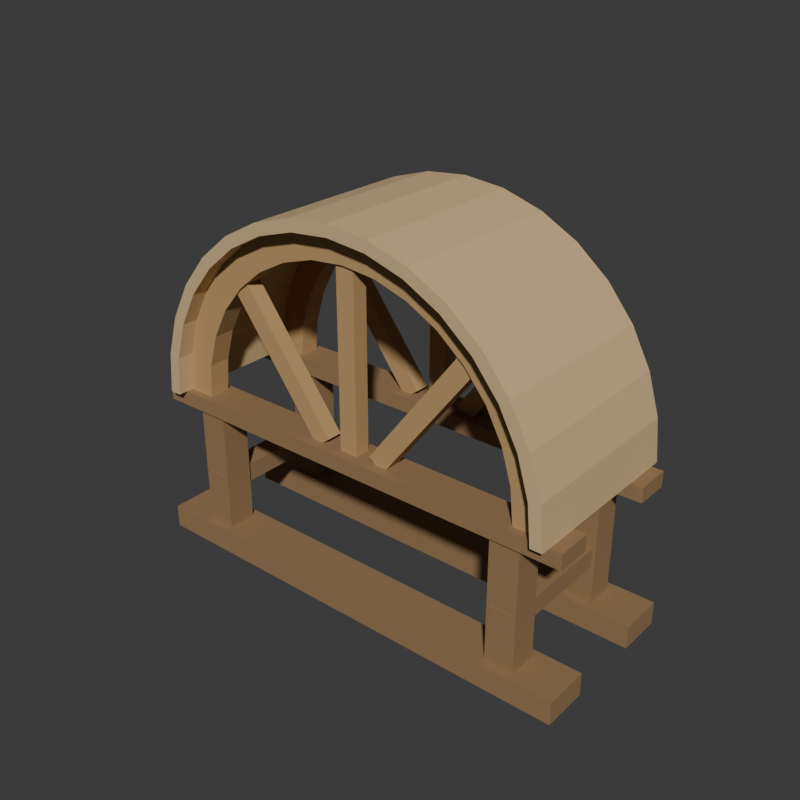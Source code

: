 # Source: source.blend  (saved by Blender 4.3.34; exported with 4.5.12 LTS)
import bpy
from mathutils import Matrix  # noqa: F401  (used for matrix-valued properties, if any)

bpy.ops.wm.read_factory_settings(use_empty=True)
scene = bpy.context.scene
scene.name = 'Scene'

# ---- collections
col_collection = bpy.data.collections.new('Collection'); scene.collection.children.link(col_collection)

# ---- materials (node trees are filled in below, after node groups)
mat_frame_darktimber = bpy.data.materials.new('Frame_DarkTimber')
mat_frame_darktimber.diffuse_color = (0.3, 0.18, 0.085, 1.0)
mat_curvedribs_warmtimber = bpy.data.materials.new('CurvedRibs_WarmTimber')
mat_curvedribs_warmtimber.diffuse_color = (0.5, 0.31, 0.135, 1.0)
mat_curveddeck_lighttimber = bpy.data.materials.new('CurvedDeck_LightTimber')
mat_curveddeck_lighttimber.diffuse_color = (0.65, 0.46, 0.24, 1.0)

# ---- material node trees
mat_frame_darktimber.use_nodes = True; mat_frame_darktimber.node_tree.nodes.clear()
_N = mat_frame_darktimber.node_tree.nodes; _L = mat_frame_darktimber.node_tree.links
n0 = _N.new('ShaderNodeBsdfPrincipled'); n0.name = 'Principled BSDF'; n0.location = (10, 300)
n0.inputs[0].default_value = (0.3, 0.18, 0.085, 1.0)
n0.inputs[2].default_value = 0.83
n1 = _N.new('ShaderNodeOutputMaterial'); n1.name = 'Material Output'; n1.location = (300, 300)
_L.new(n0.outputs[0], n1.inputs[0])
n1.is_active_output = True
mat_curvedribs_warmtimber.use_nodes = True; mat_curvedribs_warmtimber.node_tree.nodes.clear()
_N = mat_curvedribs_warmtimber.node_tree.nodes; _L = mat_curvedribs_warmtimber.node_tree.links
n0 = _N.new('ShaderNodeBsdfPrincipled'); n0.name = 'Principled BSDF'; n0.location = (10, 300)
n0.inputs[0].default_value = (0.5, 0.31, 0.135, 1.0)
n0.inputs[2].default_value = 0.79
n1 = _N.new('ShaderNodeOutputMaterial'); n1.name = 'Material Output'; n1.location = (300, 300)
_L.new(n0.outputs[0], n1.inputs[0])
n1.is_active_output = True
mat_curveddeck_lighttimber.use_nodes = True; mat_curveddeck_lighttimber.node_tree.nodes.clear()
_N = mat_curveddeck_lighttimber.node_tree.nodes; _L = mat_curveddeck_lighttimber.node_tree.links
n0 = _N.new('ShaderNodeBsdfPrincipled'); n0.name = 'Principled BSDF'; n0.location = (10, 300)
n0.inputs[0].default_value = (0.65, 0.46, 0.24, 1.0)
n0.inputs[2].default_value = 0.8
n1 = _N.new('ShaderNodeOutputMaterial'); n1.name = 'Material Output'; n1.location = (300, 300)
_L.new(n0.outputs[0], n1.inputs[0])
n1.is_active_output = True

# ---- world
world_world = bpy.data.worlds.new('World'); scene.world = world_world
world_world.use_nodes = True; world_world.node_tree.nodes.clear()
_N = world_world.node_tree.nodes; _L = world_world.node_tree.links
n0 = _N.new('ShaderNodeOutputWorld'); n0.name = 'World Output'; n0.location = (300, 300)
n1 = _N.new('ShaderNodeBackground'); n1.name = 'Background'; n1.location = (10, 300)
n1.inputs[0].default_value = (0.05088, 0.05088, 0.05088, 1.0)
_L.new(n1.outputs[0], n0.inputs[0])
n0.is_active_output = True
world_world.color = (0.05088, 0.05088, 0.05088)
world_world.sun_shadow_jitter_overblur = 0.0

# ---- meshes
me_frontwholegroundsolemesh = bpy.data.meshes.new('FrontWholeGroundSoleMesh')
me_frontwholegroundsolemesh.from_pydata([(-1.18, -0.44, 0.0), (1.18, -0.44, 0.0), (-1.18, -0.2, 0.0), (1.18, -0.2, 0.0), (-1.18, -0.44, 0.12), (1.18, -0.44, 0.12), (-1.18, -0.2, 0.12), (1.18, -0.2, 0.12)], [], [(0, 2, 3), (0, 3, 1), (4, 5, 7), (4, 7, 6), (0, 1, 5), (0, 5, 4), (2, 6, 7), (2, 7, 3), (0, 4, 6), (0, 6, 2), (1, 3, 7), (1, 7, 5)])
me_frontwholegroundsolemesh.materials.append(mat_frame_darktimber)
me_frontwholegroundsolemesh.materials.append(mat_curvedribs_warmtimber)
me_frontwholegroundsolemesh.materials.append(mat_curveddeck_lighttimber)
me_frontwholegroundsolemesh.update()
me_frontleftpostmesh = bpy.data.meshes.new('FrontLeftPostMesh')
me_frontleftpostmesh.from_pydata([(-0.955, -0.395, 0.12), (-0.805, -0.395, 0.12), (-0.955, -0.245, 0.12), (-0.805, -0.245, 0.12), (-0.955, -0.395, 0.78), (-0.805, -0.395, 0.78), (-0.955, -0.245, 0.78), (-0.805, -0.245, 0.78)], [], [(0, 2, 3), (0, 3, 1), (4, 5, 7), (4, 7, 6), (0, 1, 5), (0, 5, 4), (2, 6, 7), (2, 7, 3), (0, 4, 6), (0, 6, 2), (1, 3, 7), (1, 7, 5)])
me_frontleftpostmesh.materials.append(mat_frame_darktimber)
me_frontleftpostmesh.materials.append(mat_curvedribs_warmtimber)
me_frontleftpostmesh.materials.append(mat_curveddeck_lighttimber)
me_frontleftpostmesh.update()
me_frontrightpostmesh = bpy.data.meshes.new('FrontRightPostMesh')
me_frontrightpostmesh.from_pydata([(0.805, -0.395, 0.12), (0.955, -0.395, 0.12), (0.805, -0.245, 0.12), (0.955, -0.245, 0.12), (0.805, -0.395, 0.78), (0.955, -0.395, 0.78), (0.805, -0.245, 0.78), (0.955, -0.245, 0.78)], [], [(0, 2, 3), (0, 3, 1), (4, 5, 7), (4, 7, 6), (0, 1, 5), (0, 5, 4), (2, 6, 7), (2, 7, 3), (0, 4, 6), (0, 6, 2), (1, 3, 7), (1, 7, 5)])
me_frontrightpostmesh.materials.append(mat_frame_darktimber)
me_frontrightpostmesh.materials.append(mat_curvedribs_warmtimber)
me_frontrightpostmesh.materials.append(mat_curveddeck_lighttimber)
me_frontrightpostmesh.update()
me_frontspringingcrossbeammesh = bpy.data.meshes.new('FrontSpringingCrossbeamMesh')
me_frontspringingcrossbeammesh.from_pydata([(-1.16, -0.41, 0.76), (1.16, -0.41, 0.76), (-1.16, -0.23, 0.76), (1.16, -0.23, 0.76), (-1.16, -0.41, 0.84), (1.16, -0.41, 0.84), (-1.16, -0.23, 0.84), (1.16, -0.23, 0.84)], [], [(0, 2, 3), (0, 3, 1), (4, 5, 7), (4, 7, 6), (0, 1, 5), (0, 5, 4), (2, 6, 7), (2, 7, 3), (0, 4, 6), (0, 6, 2), (1, 3, 7), (1, 7, 5)])
me_frontspringingcrossbeammesh.materials.append(mat_frame_darktimber)
me_frontspringingcrossbeammesh.materials.append(mat_curvedribs_warmtimber)
me_frontspringingcrossbeammesh.materials.append(mat_curveddeck_lighttimber)
me_frontspringingcrossbeammesh.update()
me_rearwholegroundsolemesh = bpy.data.meshes.new('RearWholeGroundSoleMesh')
me_rearwholegroundsolemesh.from_pydata([(-1.18, 0.2, 0.0), (1.18, 0.2, 0.0), (-1.18, 0.44, 0.0), (1.18, 0.44, 0.0), (-1.18, 0.2, 0.12), (1.18, 0.2, 0.12), (-1.18, 0.44, 0.12), (1.18, 0.44, 0.12)], [], [(0, 2, 3), (0, 3, 1), (4, 5, 7), (4, 7, 6), (0, 1, 5), (0, 5, 4), (2, 6, 7), (2, 7, 3), (0, 4, 6), (0, 6, 2), (1, 3, 7), (1, 7, 5)])
me_rearwholegroundsolemesh.materials.append(mat_frame_darktimber)
me_rearwholegroundsolemesh.materials.append(mat_curvedribs_warmtimber)
me_rearwholegroundsolemesh.materials.append(mat_curveddeck_lighttimber)
me_rearwholegroundsolemesh.update()
me_rearleftpostmesh = bpy.data.meshes.new('RearLeftPostMesh')
me_rearleftpostmesh.from_pydata([(-0.955, 0.245, 0.12), (-0.805, 0.245, 0.12), (-0.955, 0.395, 0.12), (-0.805, 0.395, 0.12), (-0.955, 0.245, 0.78), (-0.805, 0.245, 0.78), (-0.955, 0.395, 0.78), (-0.805, 0.395, 0.78)], [], [(0, 2, 3), (0, 3, 1), (4, 5, 7), (4, 7, 6), (0, 1, 5), (0, 5, 4), (2, 6, 7), (2, 7, 3), (0, 4, 6), (0, 6, 2), (1, 3, 7), (1, 7, 5)])
me_rearleftpostmesh.materials.append(mat_frame_darktimber)
me_rearleftpostmesh.materials.append(mat_curvedribs_warmtimber)
me_rearleftpostmesh.materials.append(mat_curveddeck_lighttimber)
me_rearleftpostmesh.update()
me_rearrightpostmesh = bpy.data.meshes.new('RearRightPostMesh')
me_rearrightpostmesh.from_pydata([(0.805, 0.245, 0.12), (0.955, 0.245, 0.12), (0.805, 0.395, 0.12), (0.955, 0.395, 0.12), (0.805, 0.245, 0.78), (0.955, 0.245, 0.78), (0.805, 0.395, 0.78), (0.955, 0.395, 0.78)], [], [(0, 2, 3), (0, 3, 1), (4, 5, 7), (4, 7, 6), (0, 1, 5), (0, 5, 4), (2, 6, 7), (2, 7, 3), (0, 4, 6), (0, 6, 2), (1, 3, 7), (1, 7, 5)])
me_rearrightpostmesh.materials.append(mat_frame_darktimber)
me_rearrightpostmesh.materials.append(mat_curvedribs_warmtimber)
me_rearrightpostmesh.materials.append(mat_curveddeck_lighttimber)
me_rearrightpostmesh.update()
me_rearspringingcrossbeammesh = bpy.data.meshes.new('RearSpringingCrossbeamMesh')
me_rearspringingcrossbeammesh.from_pydata([(-1.16, 0.23, 0.76), (1.16, 0.23, 0.76), (-1.16, 0.41, 0.76), (1.16, 0.41, 0.76), (-1.16, 0.23, 0.84), (1.16, 0.23, 0.84), (-1.16, 0.41, 0.84), (1.16, 0.41, 0.84)], [], [(0, 2, 3), (0, 3, 1), (4, 5, 7), (4, 7, 6), (0, 1, 5), (0, 5, 4), (2, 6, 7), (2, 7, 3), (0, 4, 6), (0, 6, 2), (1, 3, 7), (1, 7, 5)])
me_rearspringingcrossbeammesh.materials.append(mat_frame_darktimber)
me_rearspringingcrossbeammesh.materials.append(mat_curvedribs_warmtimber)
me_rearspringingcrossbeammesh.materials.append(mat_curveddeck_lighttimber)
me_rearspringingcrossbeammesh.update()
me_leftdepthtiemesh = bpy.data.meshes.new('LeftDepthTieMesh')
me_leftdepthtiemesh.from_pydata([(-0.94, -0.4, 0.32), (-0.82, -0.4, 0.32), (-0.94, 0.4, 0.32), (-0.82, 0.4, 0.32), (-0.94, -0.4, 0.42), (-0.82, -0.4, 0.42), (-0.94, 0.4, 0.42), (-0.82, 0.4, 0.42)], [], [(0, 2, 3), (0, 3, 1), (4, 5, 7), (4, 7, 6), (0, 1, 5), (0, 5, 4), (2, 6, 7), (2, 7, 3), (0, 4, 6), (0, 6, 2), (1, 3, 7), (1, 7, 5)])
me_leftdepthtiemesh.materials.append(mat_frame_darktimber)
me_leftdepthtiemesh.materials.append(mat_curvedribs_warmtimber)
me_leftdepthtiemesh.materials.append(mat_curveddeck_lighttimber)
me_leftdepthtiemesh.update()
me_rightdepthtiemesh = bpy.data.meshes.new('RightDepthTieMesh')
me_rightdepthtiemesh.from_pydata([(0.82, -0.4, 0.32), (0.94, -0.4, 0.32), (0.82, 0.4, 0.32), (0.94, 0.4, 0.32), (0.82, -0.4, 0.42), (0.94, -0.4, 0.42), (0.82, 0.4, 0.42), (0.94, 0.4, 0.42)], [], [(0, 2, 3), (0, 3, 1), (4, 5, 7), (4, 7, 6), (0, 1, 5), (0, 5, 4), (2, 6, 7), (2, 7, 3), (0, 4, 6), (0, 6, 2), (1, 3, 7), (1, 7, 5)])
me_rightdepthtiemesh.materials.append(mat_frame_darktimber)
me_rightdepthtiemesh.materials.append(mat_curvedribs_warmtimber)
me_rightdepthtiemesh.materials.append(mat_curveddeck_lighttimber)
me_rightdepthtiemesh.update()
me_frontwholecurvedribmesh = bpy.data.meshes.new('FrontWholeCurvedRibMesh')
me_frontwholecurvedribmesh.from_pydata([(0.9, -0.375, 0.84), (0.8827, -0.375, 1.016), (0.8315, -0.375, 1.184), (0.7483, -0.375, 1.34), (0.6364, -0.375, 1.476), (0.5, -0.375, 1.588), (0.3444, -0.375, 1.671), (0.1756, -0.375, 1.723), (5.511e-17, -0.375, 1.74), (-0.1756, -0.375, 1.723), (-0.3444, -0.375, 1.671), (-0.5, -0.375, 1.588), (-0.6364, -0.375, 1.476), (-0.7483, -0.375, 1.34), (-0.8315, -0.375, 1.184), (-0.8827, -0.375, 1.016), (-0.9, -0.375, 0.84), (1.04, -0.375, 0.84), (1.02, -0.375, 1.043), (0.9608, -0.375, 1.238), (0.8647, -0.375, 1.418), (0.7354, -0.375, 1.575), (0.5778, -0.375, 1.705), (0.398, -0.375, 1.801), (0.2029, -0.375, 1.86), (6.368e-17, -0.375, 1.88), (-0.2029, -0.375, 1.86), (-0.398, -0.375, 1.801), (-0.5778, -0.375, 1.705), (-0.7354, -0.375, 1.575), (-0.8647, -0.375, 1.418), (-0.9608, -0.375, 1.238), (-1.02, -0.375, 1.043), (-1.04, -0.375, 0.84), (0.9, -0.265, 0.84), (0.8827, -0.265, 1.016), (0.8315, -0.265, 1.184), (0.7483, -0.265, 1.34), (0.6364, -0.265, 1.476), (0.5, -0.265, 1.588), (0.3444, -0.265, 1.671), (0.1756, -0.265, 1.723), (5.511e-17, -0.265, 1.74), (-0.1756, -0.265, 1.723), (-0.3444, -0.265, 1.671), (-0.5, -0.265, 1.588), (-0.6364, -0.265, 1.476), (-0.7483, -0.265, 1.34), (-0.8315, -0.265, 1.184), (-0.8827, -0.265, 1.016), (-0.9, -0.265, 0.84), (1.04, -0.265, 0.84), (1.02, -0.265, 1.043), (0.9608, -0.265, 1.238), (0.8647, -0.265, 1.418), (0.7354, -0.265, 1.575), (0.5778, -0.265, 1.705), (0.398, -0.265, 1.801), (0.2029, -0.265, 1.86), (6.368e-17, -0.265, 1.88), (-0.2029, -0.265, 1.86), (-0.398, -0.265, 1.801), (-0.5778, -0.265, 1.705), (-0.7354, -0.265, 1.575), (-0.8647, -0.265, 1.418), (-0.9608, -0.265, 1.238), (-1.02, -0.265, 1.043), (-1.04, -0.265, 0.84)], [], [(0, 18, 1), (0, 17, 18), (34, 52, 51), (34, 35, 52), (0, 35, 34), (0, 1, 35), (17, 52, 18), (17, 51, 52), (1, 19, 2), (1, 18, 19), (35, 53, 52), (35, 36, 53), (1, 36, 35), (1, 2, 36), (18, 53, 19), (18, 52, 53), (2, 20, 3), (2, 19, 20), (36, 54, 53), (36, 37, 54), (2, 37, 36), (2, 3, 37), (19, 54, 20), (19, 53, 54), (3, 21, 4), (3, 20, 21), (37, 55, 54), (37, 38, 55), (3, 38, 37), (3, 4, 38), (20, 55, 21), (20, 54, 55), (4, 22, 5), (4, 21, 22), (38, 56, 55), (38, 39, 56), (4, 39, 38), (4, 5, 39), (21, 56, 22), (21, 55, 56), (5, 23, 6), (5, 22, 23), (39, 57, 56), (39, 40, 57), (5, 40, 39), (5, 6, 40), (22, 57, 23), (22, 56, 57), (6, 24, 7), (6, 23, 24), (40, 58, 57), (40, 41, 58), (6, 41, 40), (6, 7, 41), (23, 58, 24), (23, 57, 58), (7, 25, 8), (7, 24, 25), (41, 59, 58), (41, 42, 59), (7, 42, 41), (7, 8, 42), (24, 59, 25), (24, 58, 59), (8, 26, 9), (8, 25, 26), (42, 60, 59), (42, 43, 60), (8, 43, 42), (8, 9, 43), (25, 60, 26), (25, 59, 60), (9, 27, 10), (9, 26, 27), (43, 61, 60), (43, 44, 61), (9, 44, 43), (9, 10, 44), (26, 61, 27), (26, 60, 61), (10, 28, 11), (10, 27, 28), (44, 62, 61), (44, 45, 62), (10, 45, 44), (10, 11, 45), (27, 62, 28), (27, 61, 62), (11, 29, 12), (11, 28, 29), (45, 63, 62), (45, 46, 63), (11, 46, 45), (11, 12, 46), (28, 63, 29), (28, 62, 63), (12, 30, 13), (12, 29, 30), (46, 64, 63), (46, 47, 64), (12, 47, 46), (12, 13, 47), (29, 64, 30), (29, 63, 64), (13, 31, 14), (13, 30, 31), (47, 65, 64), (47, 48, 65), (13, 48, 47), (13, 14, 48), (30, 65, 31), (30, 64, 65), (14, 32, 15), (14, 31, 32), (48, 66, 65), (48, 49, 66), (14, 49, 48), (14, 15, 49), (31, 66, 32), (31, 65, 66), (15, 33, 16), (15, 32, 33), (49, 67, 66), (49, 50, 67), (15, 50, 49), (15, 16, 50), (32, 67, 33), (32, 66, 67), (0, 51, 17), (0, 34, 51), (16, 67, 50), (16, 33, 67)])
me_frontwholecurvedribmesh.polygons.foreach_set('material_index', [1, 1, 1, 1, 1, 1, 1, 1, 1, 1, 1, 1, 1, 1, 1, 1, 1, 1, 1, 1, 1, 1, 1, 1, 1, 1, 1, 1, 1, 1, 1, 1, 1, 1, 1, 1, 1, 1, 1, 1, 1, 1, 1, 1, 1, 1, 1, 1, 1, 1, 1, 1, 1, 1, 1, 1, 1, 1, 1, 1, 1, 1, 1, 1, 1, 1, 1, 1, 1, 1, 1, 1, 1, 1, 1, 1, 1, 1, 1, 1, 1, 1, 1, 1, 1, 1, 1, 1, 1, 1, 1, 1, 1, 1, 1, 1, 1, 1, 1, 1, 1, 1, 1, 1, 1, 1, 1, 1, 1, 1, 1, 1, 1, 1, 1, 1, 1, 1, 1, 1, 1, 1, 1, 1, 1, 1, 1, 1, 1, 1, 1, 1])
me_frontwholecurvedribmesh.materials.append(mat_frame_darktimber)
me_frontwholecurvedribmesh.materials.append(mat_curvedribs_warmtimber)
me_frontwholecurvedribmesh.materials.append(mat_curveddeck_lighttimber)
me_frontwholecurvedribmesh.update()
me_frontrightfanwebmesh = bpy.data.meshes.new('FrontRightFanWebMesh')
me_frontrightfanwebmesh.from_pydata([(0.1983, -0.36, 0.8111), (0.6924, -0.36, 1.465), (0.6158, -0.36, 1.523), (0.1217, -0.36, 0.8689), (0.1983, -0.28, 0.8111), (0.6924, -0.28, 1.465), (0.6158, -0.28, 1.523), (0.1217, -0.28, 0.8689)], [], [(3, 0, 1), (5, 4, 7), (1, 2, 3), (7, 6, 5), (0, 5, 1), (0, 4, 5), (1, 6, 2), (1, 5, 6), (2, 7, 3), (2, 6, 7), (3, 4, 0), (3, 7, 4)])
me_frontrightfanwebmesh.polygons.foreach_set('material_index', [1, 1, 1, 1, 1, 1, 1, 1, 1, 1, 1, 1])
me_frontrightfanwebmesh.materials.append(mat_frame_darktimber)
me_frontrightfanwebmesh.materials.append(mat_curvedribs_warmtimber)
me_frontrightfanwebmesh.materials.append(mat_curveddeck_lighttimber)
me_frontrightfanwebmesh.update()
me_frontcentrefanwebmesh = bpy.data.meshes.new('FrontCentreFanWebMesh')
me_frontcentrefanwebmesh.from_pydata([(0.048, -0.36, 0.84), (0.048, -0.36, 1.765), (-0.048, -0.36, 1.765), (-0.048, -0.36, 0.84), (0.048, -0.28, 0.84), (0.048, -0.28, 1.765), (-0.048, -0.28, 1.765), (-0.048, -0.28, 0.84)], [], [(3, 0, 1), (5, 4, 7), (1, 2, 3), (7, 6, 5), (0, 5, 1), (0, 4, 5), (1, 6, 2), (1, 5, 6), (2, 7, 3), (2, 6, 7), (3, 4, 0), (3, 7, 4)])
me_frontcentrefanwebmesh.polygons.foreach_set('material_index', [1, 1, 1, 1, 1, 1, 1, 1, 1, 1, 1, 1])
me_frontcentrefanwebmesh.materials.append(mat_frame_darktimber)
me_frontcentrefanwebmesh.materials.append(mat_curvedribs_warmtimber)
me_frontcentrefanwebmesh.materials.append(mat_curveddeck_lighttimber)
me_frontcentrefanwebmesh.update()
me_frontleftfanwebmesh = bpy.data.meshes.new('FrontLeftFanWebMesh')
me_frontleftfanwebmesh.from_pydata([(-0.1217, -0.36, 0.8689), (-0.6158, -0.36, 1.523), (-0.6924, -0.36, 1.465), (-0.1983, -0.36, 0.8111), (-0.1217, -0.28, 0.8689), (-0.6158, -0.28, 1.523), (-0.6924, -0.28, 1.465), (-0.1983, -0.28, 0.8111)], [], [(3, 0, 1), (5, 4, 7), (1, 2, 3), (7, 6, 5), (0, 5, 1), (0, 4, 5), (1, 6, 2), (1, 5, 6), (2, 7, 3), (2, 6, 7), (3, 4, 0), (3, 7, 4)])
me_frontleftfanwebmesh.polygons.foreach_set('material_index', [1, 1, 1, 1, 1, 1, 1, 1, 1, 1, 1, 1])
me_frontleftfanwebmesh.materials.append(mat_frame_darktimber)
me_frontleftfanwebmesh.materials.append(mat_curvedribs_warmtimber)
me_frontleftfanwebmesh.materials.append(mat_curveddeck_lighttimber)
me_frontleftfanwebmesh.update()
me_rearwholecurvedribmesh = bpy.data.meshes.new('RearWholeCurvedRibMesh')
me_rearwholecurvedribmesh.from_pydata([(0.9, 0.265, 0.84), (0.8827, 0.265, 1.016), (0.8315, 0.265, 1.184), (0.7483, 0.265, 1.34), (0.6364, 0.265, 1.476), (0.5, 0.265, 1.588), (0.3444, 0.265, 1.671), (0.1756, 0.265, 1.723), (5.511e-17, 0.265, 1.74), (-0.1756, 0.265, 1.723), (-0.3444, 0.265, 1.671), (-0.5, 0.265, 1.588), (-0.6364, 0.265, 1.476), (-0.7483, 0.265, 1.34), (-0.8315, 0.265, 1.184), (-0.8827, 0.265, 1.016), (-0.9, 0.265, 0.84), (1.04, 0.265, 0.84), (1.02, 0.265, 1.043), (0.9608, 0.265, 1.238), (0.8647, 0.265, 1.418), (0.7354, 0.265, 1.575), (0.5778, 0.265, 1.705), (0.398, 0.265, 1.801), (0.2029, 0.265, 1.86), (6.368e-17, 0.265, 1.88), (-0.2029, 0.265, 1.86), (-0.398, 0.265, 1.801), (-0.5778, 0.265, 1.705), (-0.7354, 0.265, 1.575), (-0.8647, 0.265, 1.418), (-0.9608, 0.265, 1.238), (-1.02, 0.265, 1.043), (-1.04, 0.265, 0.84), (0.9, 0.375, 0.84), (0.8827, 0.375, 1.016), (0.8315, 0.375, 1.184), (0.7483, 0.375, 1.34), (0.6364, 0.375, 1.476), (0.5, 0.375, 1.588), (0.3444, 0.375, 1.671), (0.1756, 0.375, 1.723), (5.511e-17, 0.375, 1.74), (-0.1756, 0.375, 1.723), (-0.3444, 0.375, 1.671), (-0.5, 0.375, 1.588), (-0.6364, 0.375, 1.476), (-0.7483, 0.375, 1.34), (-0.8315, 0.375, 1.184), (-0.8827, 0.375, 1.016), (-0.9, 0.375, 0.84), (1.04, 0.375, 0.84), (1.02, 0.375, 1.043), (0.9608, 0.375, 1.238), (0.8647, 0.375, 1.418), (0.7354, 0.375, 1.575), (0.5778, 0.375, 1.705), (0.398, 0.375, 1.801), (0.2029, 0.375, 1.86), (6.368e-17, 0.375, 1.88), (-0.2029, 0.375, 1.86), (-0.398, 0.375, 1.801), (-0.5778, 0.375, 1.705), (-0.7354, 0.375, 1.575), (-0.8647, 0.375, 1.418), (-0.9608, 0.375, 1.238), (-1.02, 0.375, 1.043), (-1.04, 0.375, 0.84)], [], [(0, 18, 1), (0, 17, 18), (34, 52, 51), (34, 35, 52), (0, 35, 34), (0, 1, 35), (17, 52, 18), (17, 51, 52), (1, 19, 2), (1, 18, 19), (35, 53, 52), (35, 36, 53), (1, 36, 35), (1, 2, 36), (18, 53, 19), (18, 52, 53), (2, 20, 3), (2, 19, 20), (36, 54, 53), (36, 37, 54), (2, 37, 36), (2, 3, 37), (19, 54, 20), (19, 53, 54), (3, 21, 4), (3, 20, 21), (37, 55, 54), (37, 38, 55), (3, 38, 37), (3, 4, 38), (20, 55, 21), (20, 54, 55), (4, 22, 5), (4, 21, 22), (38, 56, 55), (38, 39, 56), (4, 39, 38), (4, 5, 39), (21, 56, 22), (21, 55, 56), (5, 23, 6), (5, 22, 23), (39, 57, 56), (39, 40, 57), (5, 40, 39), (5, 6, 40), (22, 57, 23), (22, 56, 57), (6, 24, 7), (6, 23, 24), (40, 58, 57), (40, 41, 58), (6, 41, 40), (6, 7, 41), (23, 58, 24), (23, 57, 58), (7, 25, 8), (7, 24, 25), (41, 59, 58), (41, 42, 59), (7, 42, 41), (7, 8, 42), (24, 59, 25), (24, 58, 59), (8, 26, 9), (8, 25, 26), (42, 60, 59), (42, 43, 60), (8, 43, 42), (8, 9, 43), (25, 60, 26), (25, 59, 60), (9, 27, 10), (9, 26, 27), (43, 61, 60), (43, 44, 61), (9, 44, 43), (9, 10, 44), (26, 61, 27), (26, 60, 61), (10, 28, 11), (10, 27, 28), (44, 62, 61), (44, 45, 62), (10, 45, 44), (10, 11, 45), (27, 62, 28), (27, 61, 62), (11, 29, 12), (11, 28, 29), (45, 63, 62), (45, 46, 63), (11, 46, 45), (11, 12, 46), (28, 63, 29), (28, 62, 63), (12, 30, 13), (12, 29, 30), (46, 64, 63), (46, 47, 64), (12, 47, 46), (12, 13, 47), (29, 64, 30), (29, 63, 64), (13, 31, 14), (13, 30, 31), (47, 65, 64), (47, 48, 65), (13, 48, 47), (13, 14, 48), (30, 65, 31), (30, 64, 65), (14, 32, 15), (14, 31, 32), (48, 66, 65), (48, 49, 66), (14, 49, 48), (14, 15, 49), (31, 66, 32), (31, 65, 66), (15, 33, 16), (15, 32, 33), (49, 67, 66), (49, 50, 67), (15, 50, 49), (15, 16, 50), (32, 67, 33), (32, 66, 67), (0, 51, 17), (0, 34, 51), (16, 67, 50), (16, 33, 67)])
me_rearwholecurvedribmesh.polygons.foreach_set('material_index', [1, 1, 1, 1, 1, 1, 1, 1, 1, 1, 1, 1, 1, 1, 1, 1, 1, 1, 1, 1, 1, 1, 1, 1, 1, 1, 1, 1, 1, 1, 1, 1, 1, 1, 1, 1, 1, 1, 1, 1, 1, 1, 1, 1, 1, 1, 1, 1, 1, 1, 1, 1, 1, 1, 1, 1, 1, 1, 1, 1, 1, 1, 1, 1, 1, 1, 1, 1, 1, 1, 1, 1, 1, 1, 1, 1, 1, 1, 1, 1, 1, 1, 1, 1, 1, 1, 1, 1, 1, 1, 1, 1, 1, 1, 1, 1, 1, 1, 1, 1, 1, 1, 1, 1, 1, 1, 1, 1, 1, 1, 1, 1, 1, 1, 1, 1, 1, 1, 1, 1, 1, 1, 1, 1, 1, 1, 1, 1, 1, 1, 1, 1])
me_rearwholecurvedribmesh.materials.append(mat_frame_darktimber)
me_rearwholecurvedribmesh.materials.append(mat_curvedribs_warmtimber)
me_rearwholecurvedribmesh.materials.append(mat_curveddeck_lighttimber)
me_rearwholecurvedribmesh.update()
me_rearrightfanwebmesh = bpy.data.meshes.new('RearRightFanWebMesh')
me_rearrightfanwebmesh.from_pydata([(0.1983, 0.28, 0.8111), (0.6924, 0.28, 1.465), (0.6158, 0.28, 1.523), (0.1217, 0.28, 0.8689), (0.1983, 0.36, 0.8111), (0.6924, 0.36, 1.465), (0.6158, 0.36, 1.523), (0.1217, 0.36, 0.8689)], [], [(3, 0, 1), (5, 4, 7), (1, 2, 3), (7, 6, 5), (0, 5, 1), (0, 4, 5), (1, 6, 2), (1, 5, 6), (2, 7, 3), (2, 6, 7), (3, 4, 0), (3, 7, 4)])
me_rearrightfanwebmesh.polygons.foreach_set('material_index', [1, 1, 1, 1, 1, 1, 1, 1, 1, 1, 1, 1])
me_rearrightfanwebmesh.materials.append(mat_frame_darktimber)
me_rearrightfanwebmesh.materials.append(mat_curvedribs_warmtimber)
me_rearrightfanwebmesh.materials.append(mat_curveddeck_lighttimber)
me_rearrightfanwebmesh.update()
me_rearcentrefanwebmesh = bpy.data.meshes.new('RearCentreFanWebMesh')
me_rearcentrefanwebmesh.from_pydata([(0.048, 0.28, 0.84), (0.048, 0.28, 1.765), (-0.048, 0.28, 1.765), (-0.048, 0.28, 0.84), (0.048, 0.36, 0.84), (0.048, 0.36, 1.765), (-0.048, 0.36, 1.765), (-0.048, 0.36, 0.84)], [], [(3, 0, 1), (5, 4, 7), (1, 2, 3), (7, 6, 5), (0, 5, 1), (0, 4, 5), (1, 6, 2), (1, 5, 6), (2, 7, 3), (2, 6, 7), (3, 4, 0), (3, 7, 4)])
me_rearcentrefanwebmesh.polygons.foreach_set('material_index', [1, 1, 1, 1, 1, 1, 1, 1, 1, 1, 1, 1])
me_rearcentrefanwebmesh.materials.append(mat_frame_darktimber)
me_rearcentrefanwebmesh.materials.append(mat_curvedribs_warmtimber)
me_rearcentrefanwebmesh.materials.append(mat_curveddeck_lighttimber)
me_rearcentrefanwebmesh.update()
me_rearleftfanwebmesh = bpy.data.meshes.new('RearLeftFanWebMesh')
me_rearleftfanwebmesh.from_pydata([(-0.1217, 0.28, 0.8689), (-0.6158, 0.28, 1.523), (-0.6924, 0.28, 1.465), (-0.1983, 0.28, 0.8111), (-0.1217, 0.36, 0.8689), (-0.6158, 0.36, 1.523), (-0.6924, 0.36, 1.465), (-0.1983, 0.36, 0.8111)], [], [(3, 0, 1), (5, 4, 7), (1, 2, 3), (7, 6, 5), (0, 5, 1), (0, 4, 5), (1, 6, 2), (1, 5, 6), (2, 7, 3), (2, 6, 7), (3, 4, 0), (3, 7, 4)])
me_rearleftfanwebmesh.polygons.foreach_set('material_index', [1, 1, 1, 1, 1, 1, 1, 1, 1, 1, 1, 1])
me_rearleftfanwebmesh.materials.append(mat_frame_darktimber)
me_rearleftfanwebmesh.materials.append(mat_curvedribs_warmtimber)
me_rearleftfanwebmesh.materials.append(mat_curveddeck_lighttimber)
me_rearleftfanwebmesh.update()
me_wholebarrelformdeckmesh = bpy.data.meshes.new('WholeBarrelFormDeckMesh')
me_wholebarrelformdeckmesh.from_pydata([(1.04, -0.46, 0.84), (1.02, -0.46, 1.043), (0.9608, -0.46, 1.238), (0.8647, -0.46, 1.418), (0.7354, -0.46, 1.575), (0.5778, -0.46, 1.705), (0.398, -0.46, 1.801), (0.2029, -0.46, 1.86), (6.368e-17, -0.46, 1.88), (-0.2029, -0.46, 1.86), (-0.398, -0.46, 1.801), (-0.5778, -0.46, 1.705), (-0.7354, -0.46, 1.575), (-0.8647, -0.46, 1.418), (-0.9608, -0.46, 1.238), (-1.02, -0.46, 1.043), (-1.04, -0.46, 0.84), (1.1, -0.46, 0.84), (1.079, -0.46, 1.055), (1.016, -0.46, 1.261), (0.9146, -0.46, 1.451), (0.7778, -0.46, 1.618), (0.6111, -0.46, 1.755), (0.421, -0.46, 1.856), (0.2146, -0.46, 1.919), (6.736e-17, -0.46, 1.94), (-0.2146, -0.46, 1.919), (-0.421, -0.46, 1.856), (-0.6111, -0.46, 1.755), (-0.7778, -0.46, 1.618), (-0.9146, -0.46, 1.451), (-1.016, -0.46, 1.261), (-1.079, -0.46, 1.055), (-1.1, -0.46, 0.84), (1.04, 0.46, 0.84), (1.02, 0.46, 1.043), (0.9608, 0.46, 1.238), (0.8647, 0.46, 1.418), (0.7354, 0.46, 1.575), (0.5778, 0.46, 1.705), (0.398, 0.46, 1.801), (0.2029, 0.46, 1.86), (6.368e-17, 0.46, 1.88), (-0.2029, 0.46, 1.86), (-0.398, 0.46, 1.801), (-0.5778, 0.46, 1.705), (-0.7354, 0.46, 1.575), (-0.8647, 0.46, 1.418), (-0.9608, 0.46, 1.238), (-1.02, 0.46, 1.043), (-1.04, 0.46, 0.84), (1.1, 0.46, 0.84), (1.079, 0.46, 1.055), (1.016, 0.46, 1.261), (0.9146, 0.46, 1.451), (0.7778, 0.46, 1.618), (0.6111, 0.46, 1.755), (0.421, 0.46, 1.856), (0.2146, 0.46, 1.919), (6.736e-17, 0.46, 1.94), (-0.2146, 0.46, 1.919), (-0.421, 0.46, 1.856), (-0.6111, 0.46, 1.755), (-0.7778, 0.46, 1.618), (-0.9146, 0.46, 1.451), (-1.016, 0.46, 1.261), (-1.079, 0.46, 1.055), (-1.1, 0.46, 0.84)], [], [(0, 18, 1), (0, 17, 18), (34, 52, 51), (34, 35, 52), (0, 35, 34), (0, 1, 35), (17, 52, 18), (17, 51, 52), (1, 19, 2), (1, 18, 19), (35, 53, 52), (35, 36, 53), (1, 36, 35), (1, 2, 36), (18, 53, 19), (18, 52, 53), (2, 20, 3), (2, 19, 20), (36, 54, 53), (36, 37, 54), (2, 37, 36), (2, 3, 37), (19, 54, 20), (19, 53, 54), (3, 21, 4), (3, 20, 21), (37, 55, 54), (37, 38, 55), (3, 38, 37), (3, 4, 38), (20, 55, 21), (20, 54, 55), (4, 22, 5), (4, 21, 22), (38, 56, 55), (38, 39, 56), (4, 39, 38), (4, 5, 39), (21, 56, 22), (21, 55, 56), (5, 23, 6), (5, 22, 23), (39, 57, 56), (39, 40, 57), (5, 40, 39), (5, 6, 40), (22, 57, 23), (22, 56, 57), (6, 24, 7), (6, 23, 24), (40, 58, 57), (40, 41, 58), (6, 41, 40), (6, 7, 41), (23, 58, 24), (23, 57, 58), (7, 25, 8), (7, 24, 25), (41, 59, 58), (41, 42, 59), (7, 42, 41), (7, 8, 42), (24, 59, 25), (24, 58, 59), (8, 26, 9), (8, 25, 26), (42, 60, 59), (42, 43, 60), (8, 43, 42), (8, 9, 43), (25, 60, 26), (25, 59, 60), (9, 27, 10), (9, 26, 27), (43, 61, 60), (43, 44, 61), (9, 44, 43), (9, 10, 44), (26, 61, 27), (26, 60, 61), (10, 28, 11), (10, 27, 28), (44, 62, 61), (44, 45, 62), (10, 45, 44), (10, 11, 45), (27, 62, 28), (27, 61, 62), (11, 29, 12), (11, 28, 29), (45, 63, 62), (45, 46, 63), (11, 46, 45), (11, 12, 46), (28, 63, 29), (28, 62, 63), (12, 30, 13), (12, 29, 30), (46, 64, 63), (46, 47, 64), (12, 47, 46), (12, 13, 47), (29, 64, 30), (29, 63, 64), (13, 31, 14), (13, 30, 31), (47, 65, 64), (47, 48, 65), (13, 48, 47), (13, 14, 48), (30, 65, 31), (30, 64, 65), (14, 32, 15), (14, 31, 32), (48, 66, 65), (48, 49, 66), (14, 49, 48), (14, 15, 49), (31, 66, 32), (31, 65, 66), (15, 33, 16), (15, 32, 33), (49, 67, 66), (49, 50, 67), (15, 50, 49), (15, 16, 50), (32, 67, 33), (32, 66, 67), (0, 51, 17), (0, 34, 51), (16, 67, 50), (16, 33, 67)])
me_wholebarrelformdeckmesh.polygons.foreach_set('material_index', [2, 2, 2, 2, 2, 2, 2, 2, 2, 2, 2, 2, 2, 2, 2, 2, 2, 2, 2, 2, 2, 2, 2, 2, 2, 2, 2, 2, 2, 2, 2, 2, 2, 2, 2, 2, 2, 2, 2, 2, 2, 2, 2, 2, 2, 2, 2, 2, 2, 2, 2, 2, 2, 2, 2, 2, 2, 2, 2, 2, 2, 2, 2, 2, 2, 2, 2, 2, 2, 2, 2, 2, 2, 2, 2, 2, 2, 2, 2, 2, 2, 2, 2, 2, 2, 2, 2, 2, 2, 2, 2, 2, 2, 2, 2, 2, 2, 2, 2, 2, 2, 2, 2, 2, 2, 2, 2, 2, 2, 2, 2, 2, 2, 2, 2, 2, 2, 2, 2, 2, 2, 2, 2, 2, 2, 2, 2, 2, 2, 2, 2, 2])
me_wholebarrelformdeckmesh.materials.append(mat_frame_darktimber)
me_wholebarrelformdeckmesh.materials.append(mat_curvedribs_warmtimber)
me_wholebarrelformdeckmesh.materials.append(mat_curveddeck_lighttimber)
me_wholebarrelformdeckmesh.update()

# ---- objects
ob_frontwholegroundsole = bpy.data.objects.new('FrontWholeGroundSole', me_frontwholegroundsolemesh)
ob_frontleftpost = bpy.data.objects.new('FrontLeftPost', me_frontleftpostmesh)
ob_frontrightpost = bpy.data.objects.new('FrontRightPost', me_frontrightpostmesh)
ob_frontspringingcrossbeam = bpy.data.objects.new('FrontSpringingCrossbeam', me_frontspringingcrossbeammesh)
ob_rearwholegroundsole = bpy.data.objects.new('RearWholeGroundSole', me_rearwholegroundsolemesh)
ob_rearleftpost = bpy.data.objects.new('RearLeftPost', me_rearleftpostmesh)
ob_rearrightpost = bpy.data.objects.new('RearRightPost', me_rearrightpostmesh)
ob_rearspringingcrossbeam = bpy.data.objects.new('RearSpringingCrossbeam', me_rearspringingcrossbeammesh)
ob_leftdepthtie = bpy.data.objects.new('LeftDepthTie', me_leftdepthtiemesh)
ob_rightdepthtie = bpy.data.objects.new('RightDepthTie', me_rightdepthtiemesh)
ob_frontwholecurvedrib = bpy.data.objects.new('FrontWholeCurvedRib', me_frontwholecurvedribmesh)
ob_frontrightfanweb = bpy.data.objects.new('FrontRightFanWeb', me_frontrightfanwebmesh)
ob_frontcentrefanweb = bpy.data.objects.new('FrontCentreFanWeb', me_frontcentrefanwebmesh)
ob_frontleftfanweb = bpy.data.objects.new('FrontLeftFanWeb', me_frontleftfanwebmesh)
ob_rearwholecurvedrib = bpy.data.objects.new('RearWholeCurvedRib', me_rearwholecurvedribmesh)
ob_rearrightfanweb = bpy.data.objects.new('RearRightFanWeb', me_rearrightfanwebmesh)
ob_rearcentrefanweb = bpy.data.objects.new('RearCentreFanWeb', me_rearcentrefanwebmesh)
ob_rearleftfanweb = bpy.data.objects.new('RearLeftFanWeb', me_rearleftfanwebmesh)
ob_wholebarrelformdeck = bpy.data.objects.new('WholeBarrelFormDeck', me_wholebarrelformdeckmesh)

# ---- transforms, parenting, visibility, modifiers, constraints
ob_frontwholegroundsole.location = (0.0, 0.0, 0.0)
ob_frontleftpost.location = (0.0, 0.0, 0.0)
ob_frontrightpost.location = (0.0, 0.0, 0.0)
ob_frontspringingcrossbeam.location = (0.0, 0.0, 0.0)
ob_rearwholegroundsole.location = (0.0, 0.0, 0.0)
ob_rearleftpost.location = (0.0, 0.0, 0.0)
ob_rearrightpost.location = (0.0, 0.0, 0.0)
ob_rearspringingcrossbeam.location = (0.0, 0.0, 0.0)
ob_leftdepthtie.location = (0.0, 0.0, 0.0)
ob_rightdepthtie.location = (0.0, 0.0, 0.0)
ob_frontwholecurvedrib.location = (0.0, 0.0, 0.0)
ob_frontrightfanweb.location = (0.0, 0.0, 0.0)
ob_frontcentrefanweb.location = (0.0, 0.0, 0.0)
ob_frontleftfanweb.location = (0.0, 0.0, 0.0)
ob_rearwholecurvedrib.location = (0.0, 0.0, 0.0)
ob_rearrightfanweb.location = (0.0, 0.0, 0.0)
ob_rearcentrefanweb.location = (0.0, 0.0, 0.0)
ob_rearleftfanweb.location = (0.0, 0.0, 0.0)
ob_wholebarrelformdeck.location = (0.0, 0.0, 0.0)

# ---- collection membership
scene.collection.objects.link(ob_frontwholegroundsole)
scene.collection.objects.link(ob_frontleftpost)
scene.collection.objects.link(ob_frontrightpost)
scene.collection.objects.link(ob_frontspringingcrossbeam)
scene.collection.objects.link(ob_rearwholegroundsole)
scene.collection.objects.link(ob_rearleftpost)
scene.collection.objects.link(ob_rearrightpost)
scene.collection.objects.link(ob_rearspringingcrossbeam)
scene.collection.objects.link(ob_leftdepthtie)
scene.collection.objects.link(ob_rightdepthtie)
scene.collection.objects.link(ob_frontwholecurvedrib)
scene.collection.objects.link(ob_frontrightfanweb)
scene.collection.objects.link(ob_frontcentrefanweb)
scene.collection.objects.link(ob_frontleftfanweb)
scene.collection.objects.link(ob_rearwholecurvedrib)
scene.collection.objects.link(ob_rearrightfanweb)
scene.collection.objects.link(ob_rearcentrefanweb)
scene.collection.objects.link(ob_rearleftfanweb)
scene.collection.objects.link(ob_wholebarrelformdeck)

# ---- scene / render settings (as saved in the file)
scene.frame_start = 1; scene.frame_end = 250; scene.frame_set(1)
scene.render.engine = 'CYCLES'
scene.render.resolution_x = 640
scene.render.resolution_y = 640
scene.render.use_compositing = False
scene.cycles.use_denoising = False
scene.cycles.samples = 128
scene.cycles.use_adaptive_sampling = False
bpy.context.view_layer.update()

# ---- added for rendering (the .blend has no active camera and no usable light): camera, sun
cam_auto = bpy.data.cameras.new('AutoCamera')
cam_auto.lens = 50.0
cam_auto.sensor_width = 36.0
cam_auto.clip_end = 1000.0
ob_auto_camera = bpy.data.objects.new('AutoCamera', cam_auto)
scene.collection.objects.link(ob_auto_camera)
ob_auto_camera.location = (2.95197, -3.54237, 3.33158)
ob_auto_camera.rotation_euler = (1.09748, -7.21219e-08, 0.694738)
scene.camera = ob_auto_camera
light_auto_sun = bpy.data.lights.new('AutoSun', 'SUN')
light_auto_sun.energy = 3.0
light_auto_sun.angle = 0.0523599
ob_auto_sun = bpy.data.objects.new('AutoSun', light_auto_sun)
scene.collection.objects.link(ob_auto_sun)
ob_auto_sun.rotation_euler = (0.872665, 0.174533, 0.523599)
bpy.context.view_layer.update()
